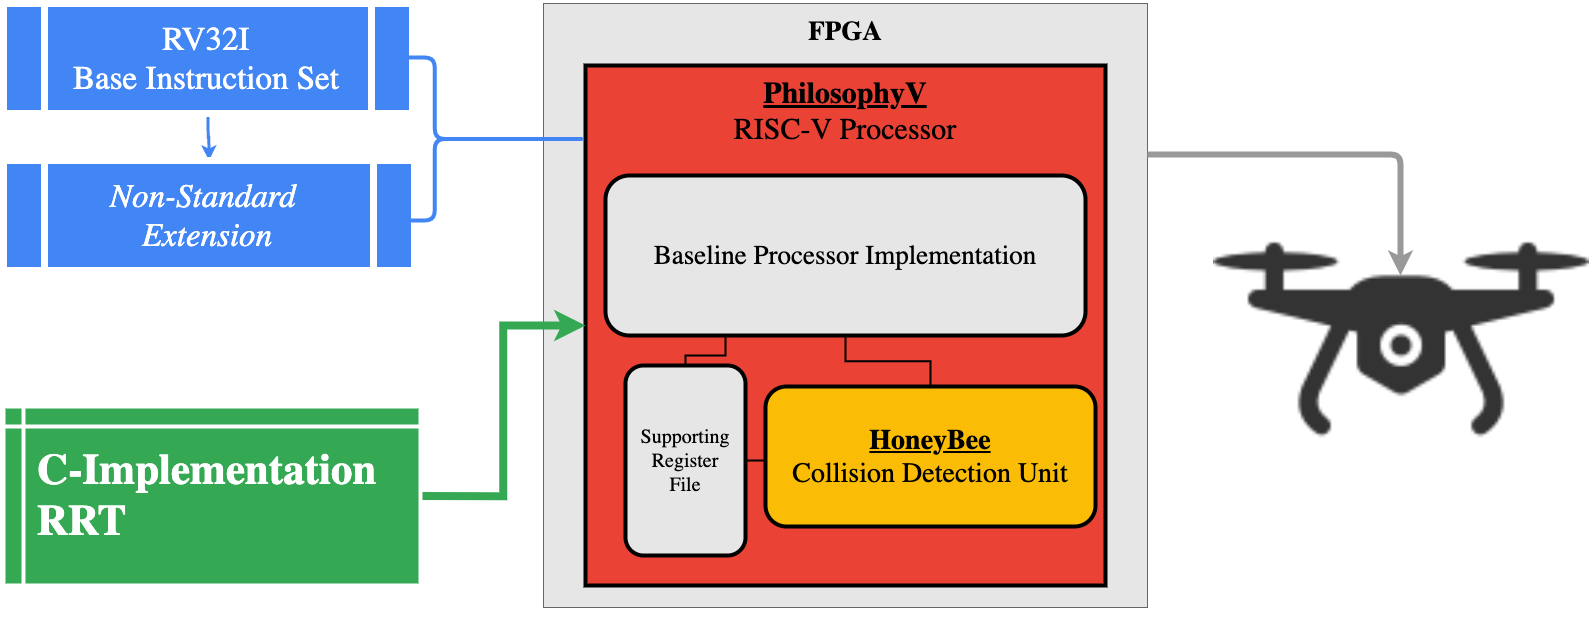

The diagram above was exported from draw.io. Its source (the exported page's mxGraphModel, read from the mxfile embedded in the PNG):
<mxGraphModel dx="4707" dy="2437" grid="0" gridSize="10" guides="1" tooltips="1" connect="1" arrows="1" fold="1" page="1" pageScale="1" pageWidth="2400" pageHeight="2400" math="0" shadow="0" extFonts="Computer Modern^https://fonts.googleapis.com/css?family=Computer+Modern">
  <root>
    <mxCell id="0" />
    <mxCell id="1" parent="0" />
    <mxCell id="28MgqyPCqKou6GGmXQ7e-1" value="" style="whiteSpace=wrap;html=1;aspect=fixed;fillColor=#E6E6E6;strokeColor=#666666;fontColor=#333333;" vertex="1" parent="1">
      <mxGeometry x="1078" y="898" width="604" height="604" as="geometry" />
    </mxCell>
    <mxCell id="egPN66_32sDSnVnQbSZV-10" value="" style="group;fontFamily=Computer Modern;" parent="1" vertex="1" connectable="0">
      <mxGeometry x="1120" y="960" width="556" height="550" as="geometry" />
    </mxCell>
    <mxCell id="egPN66_32sDSnVnQbSZV-5" value="" style="group;rounded=1;glass=0;shadow=0;strokeWidth=3;fontFamily=Computer Modern;" parent="egPN66_32sDSnVnQbSZV-10" vertex="1" connectable="0">
      <mxGeometry width="556" height="550" as="geometry" />
    </mxCell>
    <mxCell id="egPN66_32sDSnVnQbSZV-3" value="" style="whiteSpace=wrap;html=1;aspect=fixed;strokeColor=#000000;fillColor=#EA4335;strokeWidth=4;fontFamily=Computer Modern;" parent="egPN66_32sDSnVnQbSZV-5" vertex="1">
      <mxGeometry width="520" height="520" as="geometry" />
    </mxCell>
    <mxCell id="egPN66_32sDSnVnQbSZV-4" value="&lt;font size=&quot;1&quot;&gt;&lt;b style=&quot;font-size: 30px&quot;&gt;&lt;u&gt;PhilosophyV&lt;br&gt;&lt;/u&gt;&lt;/b&gt;&lt;span style=&quot;font-size: 30px&quot;&gt;RISC-V Processor&lt;/span&gt;&lt;/font&gt;" style="text;html=1;strokeColor=none;fillColor=none;align=center;verticalAlign=middle;whiteSpace=wrap;rounded=0;fontFamily=Computer Modern;" parent="egPN66_32sDSnVnQbSZV-5" vertex="1">
      <mxGeometry width="520" height="90" as="geometry" />
    </mxCell>
    <mxCell id="egPN66_32sDSnVnQbSZV-6" value="&lt;font style=&quot;font-size: 28px&quot;&gt;&lt;u style=&quot;font-weight: bold&quot;&gt;HoneyBee&lt;/u&gt;&lt;br&gt;Collision Detection Unit&lt;br&gt;&lt;/font&gt;" style="rounded=1;whiteSpace=wrap;html=1;shadow=0;glass=0;strokeColor=#000000;strokeWidth=4;fillColor=#FBBC05;fontFamily=Computer Modern;" parent="egPN66_32sDSnVnQbSZV-5" vertex="1">
      <mxGeometry x="180" y="321" width="330" height="140" as="geometry" />
    </mxCell>
    <mxCell id="egPN66_32sDSnVnQbSZV-11" style="edgeStyle=orthogonalEdgeStyle;rounded=0;orthogonalLoop=1;jettySize=auto;html=1;exitX=0.25;exitY=1;exitDx=0;exitDy=0;entryX=0.5;entryY=0;entryDx=0;entryDy=0;endArrow=none;endFill=0;strokeWidth=2;fontFamily=Computer Modern;" parent="egPN66_32sDSnVnQbSZV-5" source="egPN66_32sDSnVnQbSZV-7" target="egPN66_32sDSnVnQbSZV-8" edge="1">
      <mxGeometry relative="1" as="geometry" />
    </mxCell>
    <mxCell id="egPN66_32sDSnVnQbSZV-12" style="edgeStyle=orthogonalEdgeStyle;rounded=0;orthogonalLoop=1;jettySize=auto;html=1;exitX=0.5;exitY=1;exitDx=0;exitDy=0;endArrow=none;endFill=0;strokeWidth=2;fontFamily=Computer Modern;" parent="egPN66_32sDSnVnQbSZV-5" source="egPN66_32sDSnVnQbSZV-7" target="egPN66_32sDSnVnQbSZV-6" edge="1">
      <mxGeometry relative="1" as="geometry" />
    </mxCell>
    <mxCell id="egPN66_32sDSnVnQbSZV-7" value="&lt;font style=&quot;font-size: 27px&quot;&gt;Baseline Processor Implementation&lt;/font&gt;" style="rounded=1;whiteSpace=wrap;html=1;shadow=0;glass=0;strokeColor=#000000;strokeWidth=4;fillColor=#E6E6E6;fontFamily=Computer Modern;" parent="egPN66_32sDSnVnQbSZV-5" vertex="1">
      <mxGeometry x="20" y="110" width="480" height="160" as="geometry" />
    </mxCell>
    <mxCell id="egPN66_32sDSnVnQbSZV-9" style="edgeStyle=orthogonalEdgeStyle;rounded=0;orthogonalLoop=1;jettySize=auto;html=1;exitX=1;exitY=0.5;exitDx=0;exitDy=0;entryX=0;entryY=0.5;entryDx=0;entryDy=0;endArrow=none;endFill=0;strokeWidth=2;fontFamily=Computer Modern;" parent="egPN66_32sDSnVnQbSZV-5" source="egPN66_32sDSnVnQbSZV-8" target="egPN66_32sDSnVnQbSZV-6" edge="1">
      <mxGeometry relative="1" as="geometry" />
    </mxCell>
    <mxCell id="egPN66_32sDSnVnQbSZV-8" value="&lt;font style=&quot;font-size: 20px&quot;&gt;Supporting&lt;br&gt;Register&lt;br&gt;File&lt;br&gt;&lt;/font&gt;" style="rounded=1;whiteSpace=wrap;html=1;shadow=0;glass=0;strokeColor=#000000;strokeWidth=4;fillColor=#E6E6E6;fontFamily=Computer Modern;" parent="egPN66_32sDSnVnQbSZV-5" vertex="1">
      <mxGeometry x="40" y="300" width="120" height="190" as="geometry" />
    </mxCell>
    <mxCell id="egPN66_32sDSnVnQbSZV-18" style="edgeStyle=orthogonalEdgeStyle;rounded=0;orthogonalLoop=1;jettySize=auto;html=1;exitX=0.5;exitY=1;exitDx=0;exitDy=0;entryX=0.5;entryY=0;entryDx=0;entryDy=0;endArrow=classic;endFill=1;strokeWidth=3;fontFamily=Computer Modern;fontColor=#4285F4;strokeColor=#4285F4;" parent="1" source="egPN66_32sDSnVnQbSZV-15" target="egPN66_32sDSnVnQbSZV-16" edge="1">
      <mxGeometry relative="1" as="geometry" />
    </mxCell>
    <mxCell id="egPN66_32sDSnVnQbSZV-15" value="&lt;font style=&quot;font-size: 33px&quot;&gt;RV32I&lt;br&gt;Base Instruction Set&lt;/font&gt;" style="shape=process;whiteSpace=wrap;html=1;backgroundOutline=1;rounded=0;shadow=0;glass=0;strokeColor=#FFFFFF;strokeWidth=7;fillColor=#4285F4;fontFamily=Computer Modern;fontColor=#FFFFFF;" parent="1" vertex="1">
      <mxGeometry x="538" y="898" width="409" height="110" as="geometry" />
    </mxCell>
    <mxCell id="egPN66_32sDSnVnQbSZV-16" value="&lt;span style=&quot;font-size: 33px&quot;&gt;&lt;i&gt;Non-Standard &lt;br&gt;Extension&lt;/i&gt;&lt;/span&gt;" style="shape=process;whiteSpace=wrap;html=1;backgroundOutline=1;rounded=0;shadow=0;glass=0;strokeColor=#FFFFFF;strokeWidth=7;fillColor=#4285F4;fontFamily=Computer Modern;fontColor=#FFFFFF;" parent="1" vertex="1">
      <mxGeometry x="538" y="1055" width="411" height="110" as="geometry" />
    </mxCell>
    <mxCell id="egPN66_32sDSnVnQbSZV-21" style="edgeStyle=orthogonalEdgeStyle;rounded=0;orthogonalLoop=1;jettySize=auto;html=1;exitX=1;exitY=0.5;exitDx=0;exitDy=0;endArrow=classic;endFill=1;strokeColor=#34A853;strokeWidth=8;fontFamily=Computer Modern;fontColor=#FFFFFF;entryX=0;entryY=0.5;entryDx=0;entryDy=0;" parent="1" source="egPN66_32sDSnVnQbSZV-17" target="egPN66_32sDSnVnQbSZV-3" edge="1">
      <mxGeometry relative="1" as="geometry">
        <mxPoint x="1037" y="1225" as="targetPoint" />
      </mxGeometry>
    </mxCell>
    <mxCell id="egPN66_32sDSnVnQbSZV-17" value="&lt;font color=&quot;#ffffff&quot; style=&quot;font-size: 43px&quot;&gt;&amp;nbsp; &lt;b&gt;&amp;nbsp;C-Implementation&lt;br&gt;&amp;nbsp; &amp;nbsp;RRT&lt;/b&gt;&lt;br&gt;&lt;/font&gt;" style="shape=internalStorage;whiteSpace=wrap;html=1;backgroundOutline=1;rounded=0;shadow=0;glass=0;strokeColor=#FFFFFF;strokeWidth=4;fillColor=#34A853;fontFamily=Computer Modern;fontColor=#4285F4;align=left;" parent="1" vertex="1">
      <mxGeometry x="538" y="1301" width="417" height="179" as="geometry" />
    </mxCell>
    <mxCell id="egPN66_32sDSnVnQbSZV-20" value="" style="shape=curlyBracket;whiteSpace=wrap;html=1;rounded=1;shadow=0;glass=0;strokeColor=#4285F4;strokeWidth=4;fillColor=#4285F4;fontFamily=Computer Modern;fontColor=#FFFFFF;rotation=-180;size=0.8526551982049354;" parent="1" vertex="1">
      <mxGeometry x="943" y="952" width="178" height="163" as="geometry" />
    </mxCell>
    <mxCell id="egPN66_32sDSnVnQbSZV-26" value="" style="shape=image;html=1;verticalAlign=top;verticalLabelPosition=bottom;labelBackgroundColor=#ffffff;imageAspect=0;aspect=fixed;image=https://cdn2.iconfinder.com/data/icons/innovation-technology-1/512/tech_0011-128.png;rounded=0;shadow=0;glass=0;strokeColor=#4285F4;strokeWidth=4;fillColor=#4285F4;fontFamily=Computer Modern;fontColor=#FFFFFF;" parent="1" vertex="1">
      <mxGeometry x="1748" y="1032" width="376" height="376" as="geometry" />
    </mxCell>
    <mxCell id="28MgqyPCqKou6GGmXQ7e-2" value="&lt;b&gt;&lt;font style=&quot;font-size: 27px&quot;&gt;FPGA&lt;/font&gt;&lt;/b&gt;" style="text;html=1;strokeColor=none;fillColor=none;align=center;verticalAlign=middle;whiteSpace=wrap;rounded=0;fontFamily=Computer Modern;" vertex="1" parent="1">
      <mxGeometry x="1360" y="916" width="40" height="20" as="geometry" />
    </mxCell>
    <mxCell id="28MgqyPCqKou6GGmXQ7e-8" value="" style="endArrow=classic;html=1;fontFamily=Computer Modern;exitX=1;exitY=0.25;exitDx=0;exitDy=0;strokeWidth=6;strokeColor=#999999;" edge="1" parent="1" source="28MgqyPCqKou6GGmXQ7e-1">
      <mxGeometry width="50" height="50" relative="1" as="geometry">
        <mxPoint x="1885" y="1220" as="sourcePoint" />
        <mxPoint x="1935" y="1170" as="targetPoint" />
        <Array as="points">
          <mxPoint x="1935" y="1049" />
        </Array>
      </mxGeometry>
    </mxCell>
  </root>
</mxGraphModel>